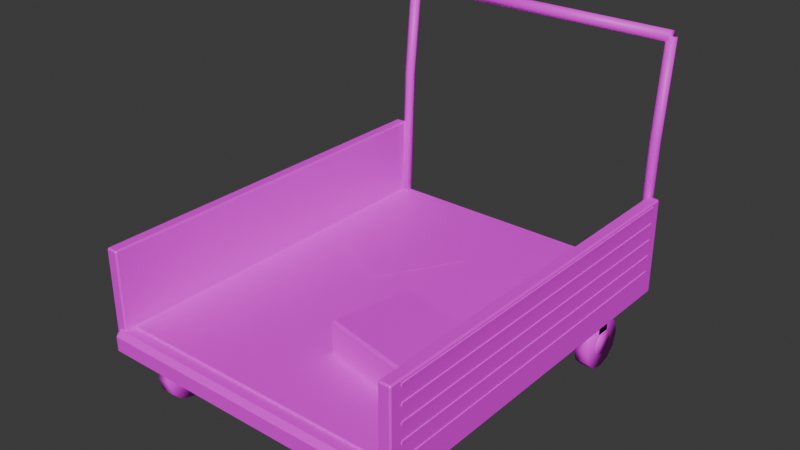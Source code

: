 # Source: Cart.blend  (saved by Blender 5.2.45; exported with 4.5.12 LTS)
import bpy
from mathutils import Matrix  # noqa: F401  (used for matrix-valued properties, if any)

bpy.ops.wm.read_factory_settings(use_empty=True)
scene = bpy.context.scene
scene.name = 'Scene'

# ---- collections
col_collection = bpy.data.collections.new('Collection'); scene.collection.children.link(col_collection)

# ---- images (referenced by path relative to the original .blend; pixels are not part of the script)
import os
ASSET_DIR = os.environ.get("B2B_ASSET_DIR", "")  # directory of the original .blend (textures are referenced by path, not embedded)
HERE = os.path.dirname(os.path.abspath(__file__))  # packed textures are extracted next to this script under _unpacked/

def load_image(name, relpath, width, height, colorspace="sRGB"):
    """Load a texture the original file referenced (path relative to the .blend, or extracted next to this script)."""
    p = next((c for c in (os.path.join(HERE, relpath), os.path.join(ASSET_DIR, relpath)) if relpath and os.path.exists(c)), "")
    if p:
        img = bpy.data.images.load(p, check_existing=True)
        img.name = name
    else:  # same state as the original file: an image datablock whose file is absent (Cycles renders it pink)
        img = bpy.data.images.new(name, width, height)
        img.source = "FILE"
        img.filepath = "//" + (relpath or name)
    img.colorspace_settings.name = colorspace
    return img
img_plastic_red_png = load_image('Plastic_Red.png', 'Plastic_Red.png', 1024, 1024, 'sRGB')
img_rubber_black_png = load_image('Rubber_Black.png', 'Rubber_Black.png', 1024, 1024, 'sRGB')
img_metal_painted_png = load_image('Metal_Painted.png', 'Metal_Painted.png', 1024, 1024, 'sRGB')
img_rust_png = load_image('Rust.png', 'Rust.png', 1024, 1024, 'sRGB')
img_metal_brushed_png = load_image('Metal_Brushed.png', 'Metal_Brushed.png', 1024, 1024, 'sRGB')
img_cardboard_png = load_image('Cardboard.png', 'Cardboard.png', 1024, 1024, 'sRGB')
img_paper_png = load_image('Paper.png', 'Paper.png', 1024, 1024, 'sRGB')

# ---- materials (node trees are filled in below, after node groups)
mat_plastic_red = bpy.data.materials.new('Plastic_Red')
mat_rubber_black = bpy.data.materials.new('Rubber_Black')
mat_metal_painted = bpy.data.materials.new('Metal_Painted')
mat_rust = bpy.data.materials.new('Rust')
mat_metal_brushed = bpy.data.materials.new('Metal_Brushed')
mat_cardboard = bpy.data.materials.new('Cardboard')
mat_paper = bpy.data.materials.new('Paper')

# ---- material node trees
mat_plastic_red.use_nodes = True; mat_plastic_red.node_tree.nodes.clear()
_N = mat_plastic_red.node_tree.nodes; _L = mat_plastic_red.node_tree.links
n0 = _N.new('ShaderNodeBsdfPrincipled'); n0.name = 'Principled BSDF'; n0.location = (-200, 100)
n0.inputs[10].default_value = 0.005
n1 = _N.new('ShaderNodeOutputMaterial'); n1.name = 'Material Output'; n1.location = (200, 100)
n2 = _N.new('ShaderNodeTexImage'); n2.name = 'Image Texture'; n2.location = (0, 0)
n2.image = img_plastic_red_png
n2.interpolation = 'Closest'
_L.new(n0.outputs[0], n1.inputs[0])
_L.new(n2.outputs[0], n0.inputs[0])
n1.is_active_output = True
mat_rubber_black.use_nodes = True; mat_rubber_black.node_tree.nodes.clear()
_N = mat_rubber_black.node_tree.nodes; _L = mat_rubber_black.node_tree.links
n0 = _N.new('ShaderNodeBsdfPrincipled'); n0.name = 'Principled BSDF'; n0.location = (-200, 100)
n0.inputs[10].default_value = 0.005
n1 = _N.new('ShaderNodeOutputMaterial'); n1.name = 'Material Output'; n1.location = (200, 100)
n2 = _N.new('ShaderNodeTexImage'); n2.name = 'Image Texture'; n2.location = (0, 0)
n2.image = img_rubber_black_png
n2.interpolation = 'Closest'
_L.new(n0.outputs[0], n1.inputs[0])
_L.new(n2.outputs[0], n0.inputs[0])
n1.is_active_output = True
mat_metal_painted.use_nodes = True; mat_metal_painted.node_tree.nodes.clear()
_N = mat_metal_painted.node_tree.nodes; _L = mat_metal_painted.node_tree.links
n0 = _N.new('ShaderNodeBsdfPrincipled'); n0.name = 'Principled BSDF'; n0.location = (-200, 100)
n0.inputs[10].default_value = 0.005
n1 = _N.new('ShaderNodeOutputMaterial'); n1.name = 'Material Output'; n1.location = (200, 100)
n2 = _N.new('ShaderNodeTexImage'); n2.name = 'Image Texture'; n2.location = (0, 0)
n2.image = img_metal_painted_png
n2.interpolation = 'Closest'
_L.new(n0.outputs[0], n1.inputs[0])
_L.new(n2.outputs[0], n0.inputs[0])
n1.is_active_output = True
mat_rust.use_nodes = True; mat_rust.node_tree.nodes.clear()
_N = mat_rust.node_tree.nodes; _L = mat_rust.node_tree.links
n0 = _N.new('ShaderNodeBsdfPrincipled'); n0.name = 'Principled BSDF'; n0.location = (-200, 100)
n0.inputs[10].default_value = 0.005
n1 = _N.new('ShaderNodeOutputMaterial'); n1.name = 'Material Output'; n1.location = (200, 100)
n2 = _N.new('ShaderNodeTexImage'); n2.name = 'Image Texture'; n2.location = (0, 0)
n2.image = img_rust_png
n2.interpolation = 'Closest'
_L.new(n0.outputs[0], n1.inputs[0])
_L.new(n2.outputs[0], n0.inputs[0])
n1.is_active_output = True
mat_metal_brushed.use_nodes = True; mat_metal_brushed.node_tree.nodes.clear()
_N = mat_metal_brushed.node_tree.nodes; _L = mat_metal_brushed.node_tree.links
n0 = _N.new('ShaderNodeBsdfPrincipled'); n0.name = 'Principled BSDF'; n0.location = (-200, 100)
n0.inputs[10].default_value = 0.005
n1 = _N.new('ShaderNodeOutputMaterial'); n1.name = 'Material Output'; n1.location = (200, 100)
n2 = _N.new('ShaderNodeTexImage'); n2.name = 'Image Texture'; n2.location = (0, 0)
n2.image = img_metal_brushed_png
n2.interpolation = 'Closest'
_L.new(n0.outputs[0], n1.inputs[0])
_L.new(n2.outputs[0], n0.inputs[0])
n1.is_active_output = True
mat_cardboard.use_nodes = True; mat_cardboard.node_tree.nodes.clear()
_N = mat_cardboard.node_tree.nodes; _L = mat_cardboard.node_tree.links
n0 = _N.new('ShaderNodeBsdfPrincipled'); n0.name = 'Principled BSDF'; n0.location = (-200, 100)
n0.inputs[10].default_value = 0.005
n1 = _N.new('ShaderNodeOutputMaterial'); n1.name = 'Material Output'; n1.location = (200, 100)
n2 = _N.new('ShaderNodeTexImage'); n2.name = 'Image Texture'; n2.location = (0, 0)
n2.image = img_cardboard_png
n2.interpolation = 'Closest'
_L.new(n0.outputs[0], n1.inputs[0])
_L.new(n2.outputs[0], n0.inputs[0])
n1.is_active_output = True
mat_paper.use_nodes = True; mat_paper.node_tree.nodes.clear()
_N = mat_paper.node_tree.nodes; _L = mat_paper.node_tree.links
n0 = _N.new('ShaderNodeBsdfPrincipled'); n0.name = 'Principled BSDF'; n0.location = (-200, 100)
n0.inputs[10].default_value = 0.005
n1 = _N.new('ShaderNodeOutputMaterial'); n1.name = 'Material Output'; n1.location = (200, 100)
n2 = _N.new('ShaderNodeTexImage'); n2.name = 'Image Texture'; n2.location = (0, 0)
n2.image = img_paper_png
n2.interpolation = 'Closest'
_L.new(n0.outputs[0], n1.inputs[0])
_L.new(n2.outputs[0], n0.inputs[0])
n1.is_active_output = True

# ---- world
world_world = bpy.data.worlds.new('World'); scene.world = world_world
world_world.use_nodes = True; world_world.node_tree.nodes.clear()
_N = world_world.node_tree.nodes; _L = world_world.node_tree.links
n0 = _N.new('ShaderNodeOutputWorld'); n0.name = 'World Output'; n0.location = (200, 100)
n1 = _N.new('ShaderNodeBackground'); n1.name = 'Background'; n1.location = (-200, 100)
n1.inputs[0].default_value = (0.05088, 0.05088, 0.05088, 1.0)
_L.new(n1.outputs[0], n0.inputs[0])
n0.is_active_output = True
world_world.color = (0.05088, 0.05088, 0.05088)
world_world.sun_shadow_jitter_overblur = 0.0

# ---- meshes
me_cart = bpy.data.meshes.new('Cart')
me_cart.from_pydata([(-0.59, 0.76, 0.06), (0.59, 0.76, 0.06), (0.59, -0.76, 0.06), (-0.59, -0.76, 0.06), (-0.59, 0.76, 0.05), (0.59, 0.76, 0.05), (0.59, -0.76, 0.05), (-0.59, -0.76, 0.05), (-0.65, -0.805, -0.03), (-0.63, -0.805, -0.05), (-0.63, -0.825, -0.03), (0.65, -0.805, -0.03), (0.63, -0.825, -0.03), (0.63, -0.805, -0.05), (0.63, 0.825, -0.03), (0.65, 0.805, -0.03), (0.63, 0.805, -0.05), (-0.65, 0.805, -0.03), (-0.63, 0.825, -0.03), (-0.63, 0.805, -0.05), (-0.65, -0.805, 0.03), (-0.63, -0.825, 0.03), (-0.63, -0.805, 0.05), (0.63, -0.825, 0.03), (0.65, -0.805, 0.03), (0.63, -0.805, 0.05), (0.65, 0.805, 0.03), (0.63, 0.825, 0.03), (0.63, 0.805, 0.05), (-0.65, 0.805, 0.03), (-0.63, 0.805, 0.05), (-0.63, 0.825, 0.03), (-0.658, 0.75, 0.086), (-0.606, 0.75, 0.086), (-0.606, -0.75, 0.086), (-0.658, -0.75, 0.086), (-0.658, 0.75, 0.074), (-0.606, 0.75, 0.074), (-0.606, -0.75, 0.074), (-0.658, -0.75, 0.074), (-0.655, -0.794, 0.026), (-0.649, -0.794, 0.02), (-0.649, -0.8, 0.026), (-0.605, -0.794, 0.026), (-0.611, -0.8, 0.026), (-0.611, -0.794, 0.02), (-0.611, 0.8, 0.026), (-0.605, 0.794, 0.026), (-0.611, 0.794, 0.02), (-0.655, 0.794, 0.026), (-0.649, 0.8, 0.026), (-0.649, 0.794, 0.02), (-0.655, -0.794, 0.374), (-0.649, -0.8, 0.374), (-0.649, -0.794, 0.38), (-0.611, -0.8, 0.374), (-0.605, -0.794, 0.374), (-0.611, -0.794, 0.38), (-0.605, 0.794, 0.374), (-0.611, 0.8, 0.374), (-0.611, 0.794, 0.38), (-0.655, 0.794, 0.374), (-0.649, 0.794, 0.38), (-0.649, 0.8, 0.374), (-0.658, -0.75, 0.144), (-0.606, -0.75, 0.144), (-0.606, 0.75, 0.144), (-0.658, 0.75, 0.144), (-0.658, -0.75, 0.156), (-0.606, -0.75, 0.156), (-0.606, 0.75, 0.156), (-0.658, 0.75, 0.156), (-0.658, -0.75, 0.214), (-0.606, -0.75, 0.214), (-0.606, 0.75, 0.214), (-0.658, 0.75, 0.214), (-0.658, -0.75, 0.226), (-0.606, -0.75, 0.226), (-0.606, 0.75, 0.226), (-0.658, 0.75, 0.226), (-0.658, -0.75, 0.284), (-0.606, -0.75, 0.284), (-0.606, 0.75, 0.284), (-0.658, 0.75, 0.284), (-0.658, -0.75, 0.296), (-0.606, -0.75, 0.296), (-0.606, 0.75, 0.296), (-0.658, 0.75, 0.296), (-0.658, -0.75, 0.354), (-0.606, -0.75, 0.354), (-0.606, 0.75, 0.354), (-0.658, 0.75, 0.354), (-0.658, -0.75, 0.366), (-0.606, -0.75, 0.366), (-0.606, 0.75, 0.366), (-0.658, 0.75, 0.366), (-0.58, -0.62, -0.15), (-0.52, -0.62, -0.15), (-0.52, -0.56, -0.15), (-0.58, -0.56, -0.15), (-0.58, -0.62, -0.05), (-0.52, -0.62, -0.05), (-0.52, -0.56, -0.05), (-0.58, -0.56, -0.05), (-0.52, -0.59, -0.09), (-0.52, -0.535, -0.1047), (-0.52, -0.4947, -0.145), (-0.52, -0.48, -0.2), (-0.52, -0.4947, -0.255), (-0.52, -0.535, -0.2953), (-0.52, -0.59, -0.31), (-0.52, -0.645, -0.2953), (-0.52, -0.6853, -0.255), (-0.52, -0.7, -0.2), (-0.52, -0.6853, -0.145), (-0.52, -0.645, -0.1047), (-0.58, -0.59, -0.09), (-0.58, -0.535, -0.1047), (-0.58, -0.4947, -0.145), (-0.58, -0.48, -0.2), (-0.58, -0.4947, -0.255), (-0.58, -0.535, -0.2953), (-0.58, -0.59, -0.31), (-0.58, -0.645, -0.2953), (-0.58, -0.6853, -0.255), (-0.58, -0.7, -0.2), (-0.58, -0.6853, -0.145), (-0.58, -0.645, -0.1047), (-0.515, -0.59, -0.15), (-0.515, -0.5546, -0.1646), (-0.515, -0.54, -0.2), (-0.515, -0.5546, -0.2354), (-0.515, -0.59, -0.25), (-0.515, -0.6254, -0.2354), (-0.515, -0.64, -0.2), (-0.515, -0.6254, -0.1646), (-0.585, -0.59, -0.15), (-0.585, -0.5546, -0.1646), (-0.585, -0.54, -0.2), (-0.585, -0.5546, -0.2354), (-0.585, -0.59, -0.25), (-0.585, -0.6254, -0.2354), (-0.585, -0.64, -0.2), (-0.585, -0.6254, -0.1646), (-0.58, 0.56, -0.15), (-0.52, 0.56, -0.15), (-0.52, 0.62, -0.15), (-0.58, 0.62, -0.15), (-0.58, 0.56, -0.05), (-0.52, 0.56, -0.05), (-0.52, 0.62, -0.05), (-0.58, 0.62, -0.05), (-0.52, 0.59, -0.09), (-0.52, 0.645, -0.1047), (-0.52, 0.6853, -0.145), (-0.52, 0.7, -0.2), (-0.52, 0.6853, -0.255), (-0.52, 0.645, -0.2953), (-0.52, 0.59, -0.31), (-0.52, 0.535, -0.2953), (-0.52, 0.4947, -0.255), (-0.52, 0.48, -0.2), (-0.52, 0.4947, -0.145), (-0.52, 0.535, -0.1047), (-0.58, 0.59, -0.09), (-0.58, 0.645, -0.1047), (-0.58, 0.6853, -0.145), (-0.58, 0.7, -0.2), (-0.58, 0.6853, -0.255), (-0.58, 0.645, -0.2953), (-0.58, 0.59, -0.31), (-0.58, 0.535, -0.2953), (-0.58, 0.4947, -0.255), (-0.58, 0.48, -0.2), (-0.58, 0.4947, -0.145), (-0.58, 0.535, -0.1047), (-0.515, 0.59, -0.15), (-0.515, 0.6254, -0.1646), (-0.515, 0.64, -0.2), (-0.515, 0.6254, -0.2354), (-0.515, 0.59, -0.25), (-0.515, 0.5546, -0.2354), (-0.515, 0.54, -0.2), (-0.515, 0.5546, -0.1646), (-0.585, 0.59, -0.15), (-0.585, 0.6254, -0.1646), (-0.585, 0.64, -0.2), (-0.585, 0.6254, -0.2354), (-0.585, 0.59, -0.25), (-0.585, 0.5546, -0.2354), (-0.585, 0.54, -0.2), (-0.585, 0.5546, -0.1646), (-0.6, 0.778, 0.0007329), (-0.6156, 0.7845, 0.0005183), (-0.622, 0.8, 4.488e-20), (-0.6156, 0.8155, -0.0005183), (-0.6, 0.822, -0.0007329), (-0.5844, 0.8155, -0.0005183), (-0.578, 0.8, -1.346e-19), (-0.5844, 0.7845, 0.0005183), (-0.6, 0.798, 0.6013), (-0.6156, 0.8045, 0.6009), (-0.622, 0.82, 0.6), (-0.6156, 0.8355, 0.5991), (-0.6, 0.842, 0.5987), (-0.5844, 0.8355, 0.5991), (-0.578, 0.82, 0.6), (-0.5844, 0.8045, 0.6009), (-0.6, 0.8381, 1.002), (-0.6156, 0.8445, 1.002), (-0.622, 0.86, 1.0), (-0.6156, 0.8755, 0.9985), (-0.6, 0.8819, 0.9978), (-0.5844, 0.8755, 0.9985), (-0.578, 0.86, 1.0), (-0.5844, 0.8445, 1.002), (0.606, 0.75, 0.086), (0.658, 0.75, 0.086), (0.658, -0.75, 0.086), (0.606, -0.75, 0.086), (0.606, 0.75, 0.074), (0.658, 0.75, 0.074), (0.658, -0.75, 0.074), (0.606, -0.75, 0.074), (0.605, -0.794, 0.026), (0.611, -0.794, 0.02), (0.611, -0.8, 0.026), (0.655, -0.794, 0.026), (0.649, -0.8, 0.026), (0.649, -0.794, 0.02), (0.649, 0.8, 0.026), (0.655, 0.794, 0.026), (0.649, 0.794, 0.02), (0.605, 0.794, 0.026), (0.611, 0.8, 0.026), (0.611, 0.794, 0.02), (0.605, -0.794, 0.374), (0.611, -0.8, 0.374), (0.611, -0.794, 0.38), (0.649, -0.8, 0.374), (0.655, -0.794, 0.374), (0.649, -0.794, 0.38), (0.655, 0.794, 0.374), (0.649, 0.8, 0.374), (0.649, 0.794, 0.38), (0.605, 0.794, 0.374), (0.611, 0.794, 0.38), (0.611, 0.8, 0.374), (0.606, -0.75, 0.144), (0.658, -0.75, 0.144), (0.658, 0.75, 0.144), (0.606, 0.75, 0.144), (0.606, -0.75, 0.156), (0.658, -0.75, 0.156), (0.658, 0.75, 0.156), (0.606, 0.75, 0.156), (0.606, -0.75, 0.214), (0.658, -0.75, 0.214), (0.658, 0.75, 0.214), (0.606, 0.75, 0.214), (0.606, -0.75, 0.226), (0.658, -0.75, 0.226), (0.658, 0.75, 0.226), (0.606, 0.75, 0.226), (0.606, -0.75, 0.284), (0.658, -0.75, 0.284), (0.658, 0.75, 0.284), (0.606, 0.75, 0.284), (0.606, -0.75, 0.296), (0.658, -0.75, 0.296), (0.658, 0.75, 0.296), (0.606, 0.75, 0.296), (0.606, -0.75, 0.354), (0.658, -0.75, 0.354), (0.658, 0.75, 0.354), (0.606, 0.75, 0.354), (0.606, -0.75, 0.366), (0.658, -0.75, 0.366), (0.658, 0.75, 0.366), (0.606, 0.75, 0.366), (0.52, -0.62, -0.15), (0.58, -0.62, -0.15), (0.58, -0.56, -0.15), (0.52, -0.56, -0.15), (0.52, -0.62, -0.05), (0.58, -0.62, -0.05), (0.58, -0.56, -0.05), (0.52, -0.56, -0.05), (0.58, -0.59, -0.09), (0.58, -0.535, -0.1047), (0.58, -0.4947, -0.145), (0.58, -0.48, -0.2), (0.58, -0.4947, -0.255), (0.58, -0.535, -0.2953), (0.58, -0.59, -0.31), (0.58, -0.645, -0.2953), (0.58, -0.6853, -0.255), (0.58, -0.7, -0.2), (0.58, -0.6853, -0.145), (0.58, -0.645, -0.1047), (0.52, -0.59, -0.09), (0.52, -0.535, -0.1047), (0.52, -0.4947, -0.145), (0.52, -0.48, -0.2), (0.52, -0.4947, -0.255), (0.52, -0.535, -0.2953), (0.52, -0.59, -0.31), (0.52, -0.645, -0.2953), (0.52, -0.6853, -0.255), (0.52, -0.7, -0.2), (0.52, -0.6853, -0.145), (0.52, -0.645, -0.1047), (0.585, -0.59, -0.15), (0.585, -0.5546, -0.1646), (0.585, -0.54, -0.2), (0.585, -0.5546, -0.2354), (0.585, -0.59, -0.25), (0.585, -0.6254, -0.2354), (0.585, -0.64, -0.2), (0.585, -0.6254, -0.1646), (0.515, -0.59, -0.15), (0.515, -0.5546, -0.1646), (0.515, -0.54, -0.2), (0.515, -0.5546, -0.2354), (0.515, -0.59, -0.25), (0.515, -0.6254, -0.2354), (0.515, -0.64, -0.2), (0.515, -0.6254, -0.1646), (0.52, 0.56, -0.15), (0.58, 0.56, -0.15), (0.58, 0.62, -0.15), (0.52, 0.62, -0.15), (0.52, 0.56, -0.05), (0.58, 0.56, -0.05), (0.58, 0.62, -0.05), (0.52, 0.62, -0.05), (0.58, 0.59, -0.09), (0.58, 0.645, -0.1047), (0.58, 0.6853, -0.145), (0.58, 0.7, -0.2), (0.58, 0.6853, -0.255), (0.58, 0.645, -0.2953), (0.58, 0.59, -0.31), (0.58, 0.535, -0.2953), (0.58, 0.4947, -0.255), (0.58, 0.48, -0.2), (0.58, 0.4947, -0.145), (0.58, 0.535, -0.1047), (0.52, 0.59, -0.09), (0.52, 0.645, -0.1047), (0.52, 0.6853, -0.145), (0.52, 0.7, -0.2), (0.52, 0.6853, -0.255), (0.52, 0.645, -0.2953), (0.52, 0.59, -0.31), (0.52, 0.535, -0.2953), (0.52, 0.4947, -0.255), (0.52, 0.48, -0.2), (0.52, 0.4947, -0.145), (0.52, 0.535, -0.1047), (0.585, 0.59, -0.15), (0.585, 0.6254, -0.1646), (0.585, 0.64, -0.2), (0.585, 0.6254, -0.2354), (0.585, 0.59, -0.25), (0.585, 0.5546, -0.2354), (0.585, 0.54, -0.2), (0.585, 0.5546, -0.1646), (0.515, 0.59, -0.15), (0.515, 0.6254, -0.1646), (0.515, 0.64, -0.2), (0.515, 0.6254, -0.2354), (0.515, 0.59, -0.25), (0.515, 0.5546, -0.2354), (0.515, 0.54, -0.2), (0.515, 0.5546, -0.1646), (0.6, 0.778, 0.0007329), (0.5844, 0.7845, 0.0005183), (0.578, 0.8, 4.488e-20), (0.5844, 0.8155, -0.0005183), (0.6, 0.822, -0.0007329), (0.6156, 0.8155, -0.0005183), (0.622, 0.8, -1.346e-19), (0.6156, 0.7845, 0.0005183), (0.6, 0.798, 0.6013), (0.5844, 0.8045, 0.6009), (0.578, 0.82, 0.6), (0.5844, 0.8355, 0.5991), (0.6, 0.842, 0.5987), (0.6156, 0.8355, 0.5991), (0.622, 0.82, 0.6), (0.6156, 0.8045, 0.6009), (0.6, 0.8381, 1.002), (0.5844, 0.8445, 1.002), (0.578, 0.86, 1.0), (0.5844, 0.8755, 0.9985), (0.6, 0.8819, 0.9978), (0.6156, 0.8755, 0.9985), (0.622, 0.86, 1.0), (0.6156, 0.8445, 1.002), (-0.6, 0.885, 1.0), (-0.6, 0.8777, 0.9823), (-0.6, 0.86, 0.975), (-0.6, 0.8423, 0.9823), (-0.6, 0.835, 1.0), (-0.6, 0.8423, 1.018), (-0.6, 0.86, 1.025), (-0.6, 0.8777, 1.018), (0.6, 0.885, 1.0), (0.6, 0.8777, 0.9823), (0.6, 0.86, 0.975), (0.6, 0.8423, 0.9823), (0.6, 0.835, 1.0), (0.6, 0.8423, 1.018), (0.6, 0.86, 1.025), (0.6, 0.8777, 1.018), (-0.4299, 0.2018, 0.065), (-0.1701, 0.05179, 0.065), (0.0299, 0.3982, 0.065), (-0.2299, 0.5482, 0.065), (0.07007, -0.4198, 0.055), (0.07985, -0.4219, 0.045), (0.07777, -0.4317, 0.055), (0.4613, -0.503, 0.055), (0.4495, -0.5107, 0.055), (0.4515, -0.5009, 0.045), (0.5222, -0.1683, 0.055), (0.5299, -0.1802, 0.055), (0.5202, -0.1781, 0.045), (0.1387, -0.09702, 0.055), (0.1505, -0.08932, 0.055), (0.1485, -0.0991, 0.045), (0.07007, -0.4198, 0.185), (0.07777, -0.4317, 0.185), (0.07985, -0.4219, 0.195), (0.4495, -0.5107, 0.185), (0.4613, -0.503, 0.185), (0.4515, -0.5009, 0.195), (0.5299, -0.1802, 0.185), (0.5222, -0.1683, 0.185), (0.5202, -0.1781, 0.195), (0.1387, -0.09702, 0.185), (0.1485, -0.0991, 0.195), (0.1505, -0.08932, 0.185)], [], [(6, 2, 3, 7), (4, 5, 6, 7), (7, 3, 0, 4), (4, 0, 1, 5), (5, 1, 2, 6), (3, 2, 1, 0), (8, 9, 10), (11, 12, 13), (14, 15, 16), (17, 18, 19), (20, 21, 22), (23, 24, 25), (26, 27, 28), (29, 30, 31), (8, 17, 19, 9), (18, 14, 16, 19), (15, 11, 13, 16), (12, 10, 9, 13), (29, 20, 22, 30), (21, 23, 25, 22), (24, 26, 28, 25), (27, 31, 30, 28), (11, 24, 23, 12), (20, 8, 10, 21), (14, 27, 26, 15), (17, 29, 31, 18), (8, 20, 29, 17), (19, 16, 13, 9), (12, 23, 21, 10), (15, 26, 24, 11), (18, 31, 27, 14), (22, 25, 28, 30), (38, 34, 35, 39), (36, 37, 38, 39), (39, 35, 32, 36), (36, 32, 33, 37), (37, 33, 34, 38), (35, 34, 33, 32), (40, 41, 42), (43, 44, 45), (46, 47, 48), (49, 50, 51), (52, 53, 54), (55, 56, 57), (58, 59, 60), (61, 62, 63), (40, 49, 51, 41), (50, 46, 48, 51), (47, 43, 45, 48), (44, 42, 41, 45), (61, 52, 54, 62), (53, 55, 57, 54), (56, 58, 60, 57), (59, 63, 62, 60), (43, 56, 55, 44), (52, 40, 42, 53), (46, 59, 58, 47), (49, 61, 63, 50), (40, 52, 61, 49), (51, 48, 45, 41), (44, 55, 53, 42), (47, 58, 56, 43), (50, 63, 59, 46), (54, 57, 60, 62), (67, 66, 65, 64), (68, 69, 70, 71), (65, 69, 68, 64), (66, 70, 69, 65), (67, 71, 70, 66), (64, 68, 71, 67), (75, 74, 73, 72), (76, 77, 78, 79), (73, 77, 76, 72), (74, 78, 77, 73), (75, 79, 78, 74), (72, 76, 79, 75), (83, 82, 81, 80), (84, 85, 86, 87), (81, 85, 84, 80), (82, 86, 85, 81), (83, 87, 86, 82), (80, 84, 87, 83), (91, 90, 89, 88), (92, 93, 94, 95), (89, 93, 92, 88), (90, 94, 93, 89), (91, 95, 94, 90), (88, 92, 95, 91), (99, 98, 97, 96), (100, 101, 102, 103), (97, 101, 100, 96), (98, 102, 101, 97), (99, 103, 102, 98), (96, 100, 103, 99), (116, 104, 105, 117), (117, 105, 106, 118), (118, 106, 107, 119), (119, 107, 108, 120), (120, 108, 109, 121), (121, 109, 110, 122), (122, 110, 111, 123), (123, 111, 112, 124), (124, 112, 113, 125), (125, 113, 114, 126), (126, 114, 115, 127), (127, 115, 104, 116), (104, 115, 114, 113, 112, 111, 110, 109, 108, 107, 106, 105), (127, 116, 117, 118, 119, 120, 121, 122, 123, 124, 125, 126), (136, 128, 129, 137), (137, 129, 130, 138), (138, 130, 131, 139), (139, 131, 132, 140), (140, 132, 133, 141), (141, 133, 134, 142), (142, 134, 135, 143), (143, 135, 128, 136), (128, 135, 134, 133, 132, 131, 130, 129), (143, 136, 137, 138, 139, 140, 141, 142), (147, 146, 145, 144), (148, 149, 150, 151), (145, 149, 148, 144), (146, 150, 149, 145), (147, 151, 150, 146), (144, 148, 151, 147), (164, 152, 153, 165), (165, 153, 154, 166), (166, 154, 155, 167), (167, 155, 156, 168), (168, 156, 157, 169), (169, 157, 158, 170), (170, 158, 159, 171), (171, 159, 160, 172), (172, 160, 161, 173), (173, 161, 162, 174), (174, 162, 163, 175), (175, 163, 152, 164), (152, 163, 162, 161, 160, 159, 158, 157, 156, 155, 154, 153), (175, 164, 165, 166, 167, 168, 169, 170, 171, 172, 173, 174), (184, 176, 177, 185), (185, 177, 178, 186), (186, 178, 179, 187), (187, 179, 180, 188), (188, 180, 181, 189), (189, 181, 182, 190), (190, 182, 183, 191), (191, 183, 176, 184), (176, 183, 182, 181, 180, 179, 178, 177), (191, 184, 185, 186, 187, 188, 189, 190), (200, 201, 193, 192), (201, 202, 194, 193), (202, 203, 195, 194), (203, 204, 196, 195), (204, 205, 197, 196), (205, 206, 198, 197), (206, 207, 199, 198), (207, 200, 192, 199), (208, 209, 201, 200), (209, 210, 202, 201), (210, 211, 203, 202), (211, 212, 204, 203), (212, 213, 205, 204), (213, 214, 206, 205), (214, 215, 207, 206), (215, 208, 200, 207), (192, 193, 194, 195, 196, 197, 198, 199), (215, 214, 213, 212, 211, 210, 209, 208), (219, 218, 217, 216), (223, 219, 216, 220), (220, 216, 217, 221), (221, 217, 218, 222), (222, 218, 219, 223), (220, 221, 222, 223), (224, 225, 226), (227, 228, 229), (230, 231, 232), (233, 234, 235), (236, 237, 238), (239, 240, 241), (242, 243, 244), (245, 246, 247), (224, 233, 235, 225), (234, 230, 232, 235), (231, 227, 229, 232), (228, 226, 225, 229), (245, 236, 238, 246), (237, 239, 241, 238), (240, 242, 244, 241), (243, 247, 246, 244), (227, 240, 239, 228), (236, 224, 226, 237), (230, 243, 242, 231), (233, 245, 247, 234), (224, 236, 245, 233), (235, 232, 229, 225), (228, 239, 237, 226), (231, 242, 240, 227), (234, 247, 243, 230), (238, 241, 244, 246), (251, 250, 249, 248), (252, 253, 254, 255), (249, 253, 252, 248), (250, 254, 253, 249), (251, 255, 254, 250), (248, 252, 255, 251), (259, 258, 257, 256), (260, 261, 262, 263), (257, 261, 260, 256), (258, 262, 261, 257), (259, 263, 262, 258), (256, 260, 263, 259), (267, 266, 265, 264), (268, 269, 270, 271), (265, 269, 268, 264), (266, 270, 269, 265), (267, 271, 270, 266), (264, 268, 271, 267), (275, 274, 273, 272), (276, 277, 278, 279), (273, 277, 276, 272), (274, 278, 277, 273), (275, 279, 278, 274), (272, 276, 279, 275), (283, 282, 281, 280), (284, 285, 286, 287), (281, 285, 284, 280), (282, 286, 285, 281), (283, 287, 286, 282), (280, 284, 287, 283), (300, 288, 289, 301), (301, 289, 290, 302), (302, 290, 291, 303), (303, 291, 292, 304), (304, 292, 293, 305), (305, 293, 294, 306), (306, 294, 295, 307), (307, 295, 296, 308), (308, 296, 297, 309), (309, 297, 298, 310), (310, 298, 299, 311), (311, 299, 288, 300), (288, 299, 298, 297, 296, 295, 294, 293, 292, 291, 290, 289), (311, 300, 301, 302, 303, 304, 305, 306, 307, 308, 309, 310), (320, 312, 313, 321), (321, 313, 314, 322), (322, 314, 315, 323), (323, 315, 316, 324), (324, 316, 317, 325), (325, 317, 318, 326), (326, 318, 319, 327), (327, 319, 312, 320), (312, 319, 318, 317, 316, 315, 314, 313), (327, 320, 321, 322, 323, 324, 325, 326), (331, 330, 329, 328), (332, 333, 334, 335), (329, 333, 332, 328), (330, 334, 333, 329), (331, 335, 334, 330), (328, 332, 335, 331), (348, 336, 337, 349), (349, 337, 338, 350), (350, 338, 339, 351), (351, 339, 340, 352), (352, 340, 341, 353), (353, 341, 342, 354), (354, 342, 343, 355), (355, 343, 344, 356), (356, 344, 345, 357), (357, 345, 346, 358), (358, 346, 347, 359), (359, 347, 336, 348), (336, 347, 346, 345, 344, 343, 342, 341, 340, 339, 338, 337), (359, 348, 349, 350, 351, 352, 353, 354, 355, 356, 357, 358), (368, 360, 361, 369), (369, 361, 362, 370), (370, 362, 363, 371), (371, 363, 364, 372), (372, 364, 365, 373), (373, 365, 366, 374), (374, 366, 367, 375), (375, 367, 360, 368), (360, 367, 366, 365, 364, 363, 362, 361), (375, 368, 369, 370, 371, 372, 373, 374), (384, 385, 377, 376), (385, 386, 378, 377), (386, 387, 379, 378), (387, 388, 380, 379), (388, 389, 381, 380), (389, 390, 382, 381), (390, 391, 383, 382), (391, 384, 376, 383), (392, 393, 385, 384), (393, 394, 386, 385), (394, 395, 387, 386), (395, 396, 388, 387), (396, 397, 389, 388), (397, 398, 390, 389), (398, 399, 391, 390), (399, 392, 384, 391), (376, 377, 378, 379, 380, 381, 382, 383), (399, 398, 397, 396, 395, 394, 393, 392), (408, 409, 401, 400), (409, 410, 402, 401), (410, 411, 403, 402), (411, 412, 404, 403), (412, 413, 405, 404), (413, 414, 406, 405), (414, 415, 407, 406), (415, 408, 400, 407), (400, 401, 402, 403, 404, 405, 406, 407), (415, 414, 413, 412, 411, 410, 409, 408), (418, 417, 416, 419), (420, 421, 422), (423, 424, 425), (426, 427, 428), (429, 430, 431), (432, 433, 434), (435, 436, 437), (438, 439, 440), (441, 442, 443), (420, 429, 431, 421), (430, 426, 428, 431), (427, 423, 425, 428), (424, 422, 421, 425), (441, 432, 434, 442), (433, 435, 437, 434), (436, 438, 440, 437), (439, 443, 442, 440), (423, 436, 435, 424), (432, 420, 422, 433), (426, 439, 438, 427), (429, 441, 443, 430), (420, 432, 441, 429), (431, 428, 425, 421), (424, 435, 433, 422), (427, 438, 436, 423), (430, 443, 439, 426), (434, 437, 440, 442)])
me_cart.polygons.foreach_set('use_smooth', [0, 0, 0, 0, 0, 0, 0, 0, 0, 0, 0, 0, 0, 0, 0, 0, 0, 0, 0, 0, 0, 0, 0, 0, 0, 0, 0, 0, 0, 0, 0, 0, 0, 0, 0, 0, 0, 0, 0, 0, 0, 0, 0, 0, 0, 0, 0, 0, 0, 0, 0, 0, 0, 0, 0, 0, 0, 0, 0, 0, 0, 0, 0, 0, 0, 0, 0, 0, 0, 0, 0, 0, 0, 0, 0, 0, 0, 0, 0, 0, 0, 0, 0, 0, 0, 0, 0, 0, 0, 0, 0, 0, 0, 0, 1, 1, 1, 1, 1, 1, 1, 1, 1, 1, 1, 1, 1, 1, 1, 1, 1, 1, 1, 1, 1, 1, 1, 1, 0, 0, 0, 0, 0, 0, 1, 1, 1, 1, 1, 1, 1, 1, 1, 1, 1, 1, 1, 1, 1, 1, 1, 1, 1, 1, 1, 1, 1, 1, 1, 1, 1, 1, 1, 1, 1, 1, 1, 1, 1, 1, 1, 1, 1, 1, 1, 1, 0, 0, 0, 0, 0, 0, 0, 0, 0, 0, 0, 0, 0, 0, 0, 0, 0, 0, 0, 0, 0, 0, 0, 0, 0, 0, 0, 0, 0, 0, 0, 0, 0, 0, 0, 0, 0, 0, 0, 0, 0, 0, 0, 0, 0, 0, 0, 0, 0, 0, 0, 0, 0, 0, 0, 0, 0, 0, 0, 0, 0, 0, 1, 1, 1, 1, 1, 1, 1, 1, 1, 1, 1, 1, 1, 1, 1, 1, 1, 1, 1, 1, 1, 1, 1, 1, 0, 0, 0, 0, 0, 0, 1, 1, 1, 1, 1, 1, 1, 1, 1, 1, 1, 1, 1, 1, 1, 1, 1, 1, 1, 1, 1, 1, 1, 1, 1, 1, 1, 1, 1, 1, 1, 1, 1, 1, 1, 1, 1, 1, 1, 1, 1, 1, 1, 1, 1, 1, 1, 1, 1, 1, 1, 1, 0, 0, 0, 0, 0, 0, 0, 0, 0, 0, 0, 0, 0, 0, 0, 0, 0, 0, 0, 0, 0, 0, 0, 0, 0, 0, 0])
me_cart.polygons.foreach_set('material_index', [1, 1, 1, 1, 1, 1, 0, 0, 0, 0, 0, 0, 0, 0, 0, 0, 0, 0, 0, 0, 0, 0, 0, 0, 0, 0, 0, 0, 0, 0, 0, 0, 2, 2, 2, 2, 2, 2, 0, 0, 0, 0, 0, 0, 0, 0, 0, 0, 0, 0, 0, 0, 0, 0, 0, 0, 0, 0, 2, 2, 2, 2, 2, 2, 2, 2, 2, 2, 2, 2, 3, 3, 3, 3, 3, 3, 2, 2, 2, 2, 2, 2, 2, 2, 2, 2, 2, 2, 2, 2, 2, 2, 2, 2, 1, 1, 1, 1, 1, 1, 1, 1, 1, 1, 1, 1, 1, 1, 4, 4, 4, 4, 4, 4, 4, 4, 4, 4, 2, 2, 2, 2, 2, 2, 1, 1, 1, 1, 1, 1, 1, 1, 1, 1, 1, 1, 1, 1, 4, 4, 4, 4, 4, 4, 4, 4, 4, 4, 4, 4, 4, 4, 4, 4, 4, 4, 4, 4, 4, 4, 4, 4, 4, 4, 4, 4, 2, 2, 2, 2, 2, 2, 0, 0, 0, 0, 0, 0, 0, 0, 0, 0, 0, 0, 0, 0, 0, 0, 0, 0, 0, 0, 2, 2, 2, 2, 2, 2, 2, 2, 2, 2, 2, 2, 3, 3, 3, 3, 3, 3, 2, 2, 2, 2, 2, 2, 2, 2, 2, 2, 2, 2, 2, 2, 2, 2, 2, 2, 1, 1, 1, 1, 1, 1, 1, 1, 1, 1, 1, 1, 1, 1, 4, 4, 4, 4, 4, 4, 4, 4, 4, 4, 2, 2, 2, 2, 2, 2, 1, 1, 1, 1, 1, 1, 1, 1, 1, 1, 1, 1, 1, 1, 4, 4, 4, 4, 4, 4, 4, 4, 4, 4, 4, 4, 4, 4, 4, 4, 4, 4, 4, 4, 4, 4, 4, 4, 4, 4, 4, 4, 1, 1, 1, 1, 1, 1, 1, 1, 1, 1, 6, 0, 0, 0, 0, 0, 0, 0, 0, 0, 0, 0, 0, 0, 0, 0, 0, 0, 0, 0, 0, 5, 5, 5, 5, 5, 5])
_uv = me_cart.uv_layers.new(name='UVMap')
_uv.uv.foreach_set('vector', [1.967, 0.1667, 1.967, 0.2, -1.967, 0.2, -1.967, 0.1667, -1.967, 2.533, 1.967, 2.533, 1.967, -2.533, -1.967, -2.533, 2.533, 0.1667, 2.533, 0.2, -2.533, 0.2, -2.533, 0.1667, 1.967, 0.1667, 1.967, 0.2, -1.967, 0.2, -1.967, 0.1667, 2.533, 0.1667, 2.533, 0.2, -2.533, 0.2, -2.533, 0.1667, -1.967, -2.533, 1.967, -2.533, 1.967, 2.533, -1.967, 2.533, 0.805, -0.03, 0.805, -0.05, 0.825, -0.03, -0.805, -0.03, -0.825, -0.03, -0.805, -0.05, 0.825, -0.03, 0.805, -0.03, 0.805, -0.05, -0.805, -0.03, -0.825, -0.03, -0.805, -0.05, 0.805, 0.03, 0.825, 0.03, 0.805, 0.05, -0.825, 0.03, -0.805, 0.03, -0.805, 0.05, 0.805, 0.03, 0.825, 0.03, 0.805, 0.05, -0.805, 0.03, -0.805, 0.05, -0.825, 0.03, 0.805, -0.03, -0.805, -0.03, -0.805, -0.05, 0.805, -0.05, 0.63, -0.03, -0.63, -0.03, -0.63, -0.05, 0.63, -0.05, 0.805, -0.03, -0.805, -0.03, -0.805, -0.05, 0.805, -0.05, 0.63, -0.03, -0.63, -0.03, -0.63, -0.05, 0.63, -0.05, -0.805, 0.03, 0.805, 0.03, 0.805, 0.05, -0.805, 0.05, -0.63, 0.03, 0.63, 0.03, 0.63, 0.05, -0.63, 0.05, -0.805, 0.03, 0.805, 0.03, 0.805, 0.05, -0.805, 0.05, -0.63, 0.03, 0.63, 0.03, 0.63, 0.05, -0.63, 0.05, -0.805, -0.03, -0.805, 0.03, -0.825, 0.03, -0.825, -0.03, 0.805, 0.03, 0.805, -0.03, 0.825, -0.03, 0.825, 0.03, 0.825, -0.03, 0.825, 0.03, 0.805, 0.03, 0.805, -0.03, -0.805, -0.03, -0.805, 0.03, -0.825, 0.03, -0.825, -0.03, 0.805, -0.03, 0.805, 0.03, -0.805, 0.03, -0.805, -0.03, -0.63, 0.805, 0.63, 0.805, 0.63, -0.805, -0.63, -0.805, 0.63, -0.03, 0.63, 0.03, -0.63, 0.03, -0.63, -0.03, 0.805, -0.03, 0.805, 0.03, -0.805, 0.03, -0.805, -0.03, 0.63, -0.03, 0.63, 0.03, -0.63, 0.03, -0.63, -0.03, -0.63, -0.805, 0.63, -0.805, 0.63, 0.805, -0.63, 0.805, -1.01, 0.1233, -1.01, 0.1433, -1.097, 0.1433, -1.097, 0.1233, -1.097, 1.25, -1.01, 1.25, -1.01, -1.25, -1.097, -1.25, 1.25, 0.1233, 1.25, 0.1433, -1.25, 0.1433, -1.25, 0.1233, 1.097, 0.1233, 1.097, 0.1433, 1.01, 0.1433, 1.01, 0.1233, 1.25, 0.1233, 1.25, 0.1433, -1.25, 0.1433, -1.25, 0.1233, -1.097, -1.25, -1.01, -1.25, -1.01, 1.25, -1.097, 1.25, 0.794, 0.026, 0.794, 0.02, 0.8, 0.026, -0.794, 0.026, -0.8, 0.026, -0.794, 0.02, 0.8, 0.026, 0.794, 0.026, 0.794, 0.02, -0.794, 0.026, -0.8, 0.026, -0.794, 0.02, 0.794, 0.374, 0.8, 0.374, 0.794, 0.38, -0.8, 0.374, -0.794, 0.374, -0.794, 0.38, 0.794, 0.374, 0.8, 0.374, 0.794, 0.38, -0.794, 0.374, -0.794, 0.38, -0.8, 0.374, 0.794, 0.026, -0.794, 0.026, -0.794, 0.02, 0.794, 0.02, 0.649, 0.026, 0.611, 0.026, 0.611, 0.02, 0.649, 0.02, 0.794, 0.026, -0.794, 0.026, -0.794, 0.02, 0.794, 0.02, -0.611, 0.026, -0.649, 0.026, -0.649, 0.02, -0.611, 0.02, -0.794, 0.374, 0.794, 0.374, 0.794, 0.38, -0.794, 0.38, -0.649, 0.374, -0.611, 0.374, -0.611, 0.38, -0.649, 0.38, -0.794, 0.374, 0.794, 0.374, 0.794, 0.38, -0.794, 0.38, 0.611, 0.374, 0.649, 0.374, 0.649, 0.38, 0.611, 0.38, -0.794, 0.026, -0.794, 0.374, -0.8, 0.374, -0.8, 0.026, 0.794, 0.374, 0.794, 0.026, 0.8, 0.026, 0.8, 0.374, 0.8, 0.026, 0.8, 0.374, 0.794, 0.374, 0.794, 0.026, -0.794, 0.026, -0.794, 0.374, -0.8, 0.374, -0.8, 0.026, 1.323, 0.04333, 1.323, 0.6233, -1.323, 0.6233, -1.323, 0.04333, -1.082, 1.323, -1.018, 1.323, -1.018, -1.323, -1.082, -1.323, -1.018, 0.04333, -1.018, 0.6233, -1.082, 0.6233, -1.082, 0.04333, 1.323, 0.04333, 1.323, 0.6233, -1.323, 0.6233, -1.323, 0.04333, 1.082, 0.04333, 1.082, 0.6233, 1.018, 0.6233, 1.018, 0.04333, -1.082, -1.323, -1.018, -1.323, -1.018, 1.323, -1.082, 1.323, -1.097, 1.25, -1.01, 1.25, -1.01, -1.25, -1.097, -1.25, -1.097, -1.25, -1.01, -1.25, -1.01, 1.25, -1.097, 1.25, -1.01, 0.24, -1.01, 0.26, -1.097, 0.26, -1.097, 0.24, 1.25, 0.24, 1.25, 0.26, -1.25, 0.26, -1.25, 0.24, 1.097, 0.24, 1.097, 0.26, 1.01, 0.26, 1.01, 0.24, 1.25, 0.24, 1.25, 0.26, -1.25, 0.26, -1.25, 0.24, -0.8225, 0.9375, -0.7575, 0.9375, -0.7575, -0.9375, -0.8225, -0.9375, -0.8225, -0.9375, -0.7575, -0.9375, -0.7575, 0.9375, -0.8225, 0.9375, -0.7575, 0.2675, -0.7575, 0.2825, -0.8225, 0.2825, -0.8225, 0.2675, 0.9375, 0.2675, 0.9375, 0.2825, -0.9375, 0.2825, -0.9375, 0.2675, 0.8225, 0.2675, 0.8225, 0.2825, 0.7575, 0.2825, 0.7575, 0.2675, 0.9375, 0.2675, 0.9375, 0.2825, -0.9375, 0.2825, -0.9375, 0.2675, -1.097, 1.25, -1.01, 1.25, -1.01, -1.25, -1.097, -1.25, -1.097, -1.25, -1.01, -1.25, -1.01, 1.25, -1.097, 1.25, -1.01, 0.4733, -1.01, 0.4933, -1.097, 0.4933, -1.097, 0.4733, 1.25, 0.4733, 1.25, 0.4933, -1.25, 0.4933, -1.25, 0.4733, 1.097, 0.4733, 1.097, 0.4933, 1.01, 0.4933, 1.01, 0.4733, 1.25, 0.4733, 1.25, 0.4933, -1.25, 0.4933, -1.25, 0.4733, -1.097, 1.25, -1.01, 1.25, -1.01, -1.25, -1.097, -1.25, -1.097, -1.25, -1.01, -1.25, -1.01, 1.25, -1.097, 1.25, -1.01, 0.59, -1.01, 0.61, -1.097, 0.61, -1.097, 0.59, 1.25, 0.59, 1.25, 0.61, -1.25, 0.61, -1.25, 0.59, 1.097, 0.59, 1.097, 0.61, 1.01, 0.61, 1.01, 0.59, 1.25, 0.59, 1.25, 0.61, -1.25, 0.61, -1.25, 0.59, -0.9667, -0.9333, -0.8667, -0.9333, -0.8667, -1.033, -0.9667, -1.033, -0.9667, -1.033, -0.8667, -1.033, -0.8667, -0.9333, -0.9667, -0.9333, -0.8667, -0.25, -0.8667, -0.08333, -0.9667, -0.08333, -0.9667, -0.25, -0.9333, -0.25, -0.9333, -0.08333, -1.033, -0.08333, -1.033, -0.25, 0.9667, -0.25, 0.9667, -0.08333, 0.8667, -0.08333, 0.8667, -0.25, 1.033, -0.25, 1.033, -0.08333, 0.9333, -0.08333, 0.9333, -0.25, -1.933, -1.967, -1.733, -1.967, -1.733, -1.783, -1.933, -1.783, 1.933, -0.3491, 1.733, -0.3491, 1.733, -0.4833, 1.933, -0.4833, 1.933, -0.4833, 1.733, -0.4833, 1.733, -0.6667, 1.933, -0.6667, 1.933, -0.6667, 1.733, -0.6667, 1.733, -0.85, 1.933, -0.85, 1.933, -0.85, 1.733, -0.85, 1.733, -0.9842, 1.933, -0.9842, -1.933, -1.783, -1.733, -1.783, -1.733, -1.967, -1.933, -1.967, -1.933, -1.967, -1.733, -1.967, -1.733, -2.15, -1.933, -2.15, -1.933, -2.15, -1.733, -2.15, -1.733, -2.284, -1.933, -2.284, -1.933, -0.85, -1.733, -0.85, -1.733, -0.6667, -1.933, -0.6667, -1.933, -0.6667, -1.733, -0.6667, -1.733, -0.4833, -1.933, -0.4833, -1.933, -2.284, -1.733, -2.284, -1.733, -2.15, -1.933, -2.15, -1.933, -2.15, -1.733, -2.15, -1.733, -1.967, -1.933, -1.967, -1.967, -0.3, -2.15, -0.3491, -2.284, -0.4833, -2.333, -0.6667, -2.284, -0.85, -2.15, -0.9842, -1.967, -1.033, -1.783, -0.9842, -1.649, -0.85, -1.6, -0.6667, -1.649, -0.4833, -1.783, -0.3491, 2.15, -0.3491, 1.967, -0.3, 1.783, -0.3491, 1.649, -0.4833, 1.6, -0.6667, 1.649, -0.85, 1.783, -0.9842, 1.967, -1.033, 2.15, -0.9842, 2.284, -0.85, 2.333, -0.6667, 2.284, -0.4833, -1.17, -1.18, -1.03, -1.18, -1.03, -1.109, -1.17, -1.109, 1.17, -0.3293, 1.03, -0.3293, 1.03, -0.4, 1.17, -0.4, 1.17, -0.4, 1.03, -0.4, 1.03, -0.4707, 1.17, -0.4707, -1.17, -1.109, -1.03, -1.109, -1.03, -1.18, -1.17, -1.18, -1.17, -1.18, -1.03, -1.18, -1.03, -1.251, -1.17, -1.251, -1.17, -0.4707, -1.03, -0.4707, -1.03, -0.4, -1.17, -0.4, -1.17, -0.4, -1.03, -0.4, -1.03, -0.3293, -1.17, -0.3293, -1.17, -1.251, -1.03, -1.251, -1.03, -1.18, -1.17, -1.18, -1.18, -0.3, -1.251, -0.3293, -1.28, -0.4, -1.251, -0.4707, -1.18, -0.5, -1.109, -0.4707, -1.08, -0.4, -1.109, -0.3293, 1.251, -0.3293, 1.18, -0.3, 1.109, -0.3293, 1.08, -0.4, 1.109, -0.4707, 1.18, -0.5, 1.251, -0.4707, 1.28, -0.4, -0.9667, 1.033, -0.8667, 1.033, -0.8667, 0.9333, -0.9667, 0.9333, -0.9667, 0.9333, -0.8667, 0.9333, -0.8667, 1.033, -0.9667, 1.033, -0.8667, -0.25, -0.8667, -0.08333, -0.9667, -0.08333, -0.9667, -0.25, 1.033, -0.25, 1.033, -0.08333, 0.9333, -0.08333, 0.9333, -0.25, 0.9667, -0.25, 0.9667, -0.08333, 0.8667, -0.08333, 0.8667, -0.25, -0.9333, -0.25, -0.9333, -0.08333, -1.033, -0.08333, -1.033, -0.25, -1.933, 1.967, -1.733, 1.967, -1.733, 2.15, -1.933, 2.15, -1.933, 2.15, -1.733, 2.15, -1.733, 2.284, -1.933, 2.284, 1.933, -0.4833, 1.733, -0.4833, 1.733, -0.6667, 1.933, -0.6667, 1.933, -0.6667, 1.733, -0.6667, 1.733, -0.85, 1.933, -0.85, -1.933, 2.284, -1.733, 2.284, -1.733, 2.15, -1.933, 2.15, -1.933, 2.15, -1.733, 2.15, -1.733, 1.967, -1.933, 1.967, -1.933, 1.967, -1.733, 1.967, -1.733, 1.783, -1.933, 1.783, -1.933, -0.9842, -1.733, -0.9842, -1.733, -0.85, -1.933, -0.85, -1.933, -0.85, -1.733, -0.85, -1.733, -0.6667, -1.933, -0.6667, -1.933, -0.6667, -1.733, -0.6667, -1.733, -0.4833, -1.933, -0.4833, -1.933, -0.4833, -1.733, -0.4833, -1.733, -0.3491, -1.933, -0.3491, -1.933, 1.783, -1.733, 1.783, -1.733, 1.967, -1.933, 1.967, 1.967, -0.3, 1.783, -0.3491, 1.649, -0.4833, 1.6, -0.6667, 1.649, -0.85, 1.783, -0.9842, 1.967, -1.033, 2.15, -0.9842, 2.284, -0.85, 2.333, -0.6667, 2.284, -0.4833, 2.15, -0.3491, -1.783, -0.3491, -1.967, -0.3, -2.15, -0.3491, -2.284, -0.4833, -2.333, -0.6667, -2.284, -0.85, -2.15, -0.9842, -1.967, -1.033, -1.783, -0.9842, -1.649, -0.85, -1.6, -0.6667, -1.649, -0.4833, -1.17, 1.18, -1.03, 1.18, -1.03, 1.251, -1.17, 1.251, 1.17, -0.3293, 1.03, -0.3293, 1.03, -0.4, 1.17, -0.4, 1.17, -0.4, 1.03, -0.4, 1.03, -0.4707, 1.17, -0.4707, -1.17, 1.251, -1.03, 1.251, -1.03, 1.18, -1.17, 1.18, -1.17, 1.18, -1.03, 1.18, -1.03, 1.109, -1.17, 1.109, -1.17, -0.4707, -1.03, -0.4707, -1.03, -0.4, -1.17, -0.4, -1.17, -0.4, -1.03, -0.4, -1.03, -0.3293, -1.17, -0.3293, -1.17, 1.109, -1.03, 1.109, -1.03, 1.18, -1.17, 1.18, 1.18, -0.3, 1.109, -0.3293, 1.08, -0.4, 1.109, -0.4707, 1.18, -0.5, 1.251, -0.4707, 1.28, -0.4, 1.251, -0.3293, -1.109, -0.3293, -1.18, -0.3, -1.251, -0.3293, -1.28, -0.4, -1.251, -0.4707, -1.18, -0.5, -1.109, -0.4707, -1.08, -0.4, -1.2, 1.203, -1.231, 1.202, -1.231, 0.001037, -1.2, 0.001466, -1.609, 1.202, -1.64, 1.2, -1.6, 8.976e-20, -1.569, 0.001037, -1.64, 1.2, -1.671, 1.198, -1.631, -0.001037, -1.6, 8.976e-20, 1.231, 1.198, 1.2, 1.197, 1.2, -0.001466, 1.231, -0.001037, 1.2, 1.197, 1.169, 1.198, 1.169, -0.001037, 1.2, -0.001466, 1.671, 1.198, 1.64, 1.2, 1.6, -2.693e-19, 1.631, -0.001037, 1.64, 1.2, 1.609, 1.202, 1.569, 0.001037, 1.6, -2.693e-19, -1.169, 1.202, -1.2, 1.203, -1.2, 0.001466, -1.169, 0.001037, -1.2, 2.004, -1.231, 2.003, -1.231, 1.202, -1.2, 1.203, -1.689, 2.003, -1.72, 2.0, -1.64, 1.2, -1.609, 1.202, -1.72, 2.0, -1.751, 1.997, -1.671, 1.198, -1.64, 1.2, 1.231, 1.997, 1.2, 1.996, 1.2, 1.197, 1.231, 1.198, 1.2, 1.996, 1.169, 1.997, 1.169, 1.198, 1.2, 1.197, 1.751, 1.997, 1.72, 2.0, 1.64, 1.2, 1.671, 1.198, 1.72, 2.0, 1.689, 2.003, 1.609, 1.202, 1.64, 1.2, -1.169, 2.003, -1.2, 2.004, -1.2, 1.203, -1.169, 1.202, -1.2, 1.556, -1.231, 1.569, -1.244, 1.6, -1.231, 1.631, -1.2, 1.644, -1.169, 1.631, -1.156, 1.6, -1.169, 1.569, -1.169, 1.689, -1.156, 1.72, -1.169, 1.751, -1.2, 1.764, -1.231, 1.751, -1.244, 1.72, -1.231, 1.689, -1.2, 1.676, 1.01, -1.25, 1.097, -1.25, 1.097, 1.25, 1.01, 1.25, 1.25, 0.1233, 1.25, 0.1433, -1.25, 0.1433, -1.25, 0.1233, -1.01, 0.1233, -1.01, 0.1433, -1.097, 0.1433, -1.097, 0.1233, 1.25, 0.1233, 1.25, 0.1433, -1.25, 0.1433, -1.25, 0.1233, 1.097, 0.1233, 1.097, 0.1433, 1.01, 0.1433, 1.01, 0.1233, 1.01, 1.25, 1.097, 1.25, 1.097, -1.25, 1.01, -1.25, 0.794, 0.026, 0.794, 0.02, 0.8, 0.026, -0.794, 0.026, -0.8, 0.026, -0.794, 0.02, 0.8, 0.026, 0.794, 0.026, 0.794, 0.02, -0.794, 0.026, -0.8, 0.026, -0.794, 0.02, 0.794, 0.374, 0.8, 0.374, 0.794, 0.38, -0.8, 0.374, -0.794, 0.374, -0.794, 0.38, 0.794, 0.374, 0.8, 0.374, 0.794, 0.38, -0.794, 0.374, -0.794, 0.38, -0.8, 0.374, 0.794, 0.026, -0.794, 0.026, -0.794, 0.02, 0.794, 0.02, -0.611, 0.026, -0.649, 0.026, -0.649, 0.02, -0.611, 0.02, 0.794, 0.026, -0.794, 0.026, -0.794, 0.02, 0.794, 0.02, 0.649, 0.026, 0.611, 0.026, 0.611, 0.02, 0.649, 0.02, -0.794, 0.374, 0.794, 0.374, 0.794, 0.38, -0.794, 0.38, 0.611, 0.374, 0.649, 0.374, 0.649, 0.38, 0.611, 0.38, -0.794, 0.374, 0.794, 0.374, 0.794, 0.38, -0.794, 0.38, -0.649, 0.374, -0.611, 0.374, -0.611, 0.38, -0.649, 0.38, -0.794, 0.026, -0.794, 0.374, -0.8, 0.374, -0.8, 0.026, 0.794, 0.374, 0.794, 0.026, 0.8, 0.026, 0.8, 0.374, 0.8, 0.026, 0.8, 0.374, 0.794, 0.374, 0.794, 0.026, -0.794, 0.026, -0.794, 0.374, -0.8, 0.374, -0.8, 0.026, 1.323, 0.04333, 1.323, 0.6233, -1.323, 0.6233, -1.323, 0.04333, 1.018, 1.323, 1.082, 1.323, 1.082, -1.323, 1.018, -1.323, 1.082, 0.04333, 1.082, 0.6233, 1.018, 0.6233, 1.018, 0.04333, 1.323, 0.04333, 1.323, 0.6233, -1.323, 0.6233, -1.323, 0.04333, -1.018, 0.04333, -1.018, 0.6233, -1.082, 0.6233, -1.082, 0.04333, 1.018, -1.323, 1.082, -1.323, 1.082, 1.323, 1.018, 1.323, 1.01, 1.25, 1.097, 1.25, 1.097, -1.25, 1.01, -1.25, 1.01, -1.25, 1.097, -1.25, 1.097, 1.25, 1.01, 1.25, 1.097, 0.24, 1.097, 0.26, 1.01, 0.26, 1.01, 0.24, 1.25, 0.24, 1.25, 0.26, -1.25, 0.26, -1.25, 0.24, -1.01, 0.24, -1.01, 0.26, -1.097, 0.26, -1.097, 0.24, 1.25, 0.24, 1.25, 0.26, -1.25, 0.26, -1.25, 0.24, 0.7575, 0.9375, 0.8225, 0.9375, 0.8225, -0.9375, 0.7575, -0.9375, 0.7575, -0.9375, 0.8225, -0.9375, 0.8225, 0.9375, 0.7575, 0.9375, 0.8225, 0.2675, 0.8225, 0.2825, 0.7575, 0.2825, 0.7575, 0.2675, 0.9375, 0.2675, 0.9375, 0.2825, -0.9375, 0.2825, -0.9375, 0.2675, -0.7575, 0.2675, -0.7575, 0.2825, -0.8225, 0.2825, -0.8225, 0.2675, 0.9375, 0.2675, 0.9375, 0.2825, -0.9375, 0.2825, -0.9375, 0.2675, 1.01, 1.25, 1.097, 1.25, 1.097, -1.25, 1.01, -1.25, 1.01, -1.25, 1.097, -1.25, 1.097, 1.25, 1.01, 1.25, 1.097, 0.4733, 1.097, 0.4933, 1.01, 0.4933, 1.01, 0.4733, 1.25, 0.4733, 1.25, 0.4933, -1.25, 0.4933, -1.25, 0.4733, -1.01, 0.4733, -1.01, 0.4933, -1.097, 0.4933, -1.097, 0.4733, 1.25, 0.4733, 1.25, 0.4933, -1.25, 0.4933, -1.25, 0.4733, 1.01, 1.25, 1.097, 1.25, 1.097, -1.25, 1.01, -1.25, 1.01, -1.25, 1.097, -1.25, 1.097, 1.25, 1.01, 1.25, 1.097, 0.59, 1.097, 0.61, 1.01, 0.61, 1.01, 0.59, 1.25, 0.59, 1.25, 0.61, -1.25, 0.61, -1.25, 0.59, -1.01, 0.59, -1.01, 0.61, -1.097, 0.61, -1.097, 0.59, 1.25, 0.59, 1.25, 0.61, -1.25, 0.61, -1.25, 0.59, 0.8667, -0.9333, 0.9667, -0.9333, 0.9667, -1.033, 0.8667, -1.033, 0.8667, -1.033, 0.9667, -1.033, 0.9667, -0.9333, 0.8667, -0.9333, 0.9667, -0.25, 0.9667, -0.08333, 0.8667, -0.08333, 0.8667, -0.25, -0.9333, -0.25, -0.9333, -0.08333, -1.033, -0.08333, -1.033, -0.25, -0.8667, -0.25, -0.8667, -0.08333, -0.9667, -0.08333, -0.9667, -0.25, 1.033, -0.25, 1.033, -0.08333, 0.9333, -0.08333, 0.9333, -0.25, 1.733, -1.967, 1.933, -1.967, 1.933, -1.783, 1.733, -1.783, -1.733, -0.3491, -1.933, -0.3491, -1.933, -0.4833, -1.733, -0.4833, -1.733, -0.4833, -1.933, -0.4833, -1.933, -0.6667, -1.733, -0.6667, -1.733, -0.6667, -1.933, -0.6667, -1.933, -0.85, -1.733, -0.85, -1.733, -0.85, -1.933, -0.85, -1.933, -0.9842, -1.733, -0.9842, 1.733, -1.783, 1.933, -1.783, 1.933, -1.967, 1.733, -1.967, 1.733, -1.967, 1.933, -1.967, 1.933, -2.15, 1.733, -2.15, 1.733, -2.15, 1.933, -2.15, 1.933, -2.284, 1.733, -2.284, 1.733, -0.85, 1.933, -0.85, 1.933, -0.6667, 1.733, -0.6667, 1.733, -0.6667, 1.933, -0.6667, 1.933, -0.4833, 1.733, -0.4833, 1.733, -2.284, 1.933, -2.284, 1.933, -2.15, 1.733, -2.15, 1.733, -2.15, 1.933, -2.15, 1.933, -1.967, 1.733, -1.967, -1.967, -0.3, -2.15, -0.3491, -2.284, -0.4833, -2.333, -0.6667, -2.284, -0.85, -2.15, -0.9842, -1.967, -1.033, -1.783, -0.9842, -1.649, -0.85, -1.6, -0.6667, -1.649, -0.4833, -1.783, -0.3491, 2.15, -0.3491, 1.967, -0.3, 1.783, -0.3491, 1.649, -0.4833, 1.6, -0.6667, 1.649, -0.85, 1.783, -0.9842, 1.967, -1.033, 2.15, -0.9842, 2.284, -0.85, 2.333, -0.6667, 2.284, -0.4833, 1.03, -1.18, 1.17, -1.18, 1.17, -1.109, 1.03, -1.109, -1.03, -0.3293, -1.17, -0.3293, -1.17, -0.4, -1.03, -0.4, -1.03, -0.4, -1.17, -0.4, -1.17, -0.4707, -1.03, -0.4707, 1.03, -1.109, 1.17, -1.109, 1.17, -1.18, 1.03, -1.18, 1.03, -1.18, 1.17, -1.18, 1.17, -1.251, 1.03, -1.251, 1.03, -0.4707, 1.17, -0.4707, 1.17, -0.4, 1.03, -0.4, 1.03, -0.4, 1.17, -0.4, 1.17, -0.3293, 1.03, -0.3293, 1.03, -1.251, 1.17, -1.251, 1.17, -1.18, 1.03, -1.18, -1.18, -0.3, -1.251, -0.3293, -1.28, -0.4, -1.251, -0.4707, -1.18, -0.5, -1.109, -0.4707, -1.08, -0.4, -1.109, -0.3293, 1.251, -0.3293, 1.18, -0.3, 1.109, -0.3293, 1.08, -0.4, 1.109, -0.4707, 1.18, -0.5, 1.251, -0.4707, 1.28, -0.4, 0.8667, 1.033, 0.9667, 1.033, 0.9667, 0.9333, 0.8667, 0.9333, 0.8667, 0.9333, 0.9667, 0.9333, 0.9667, 1.033, 0.8667, 1.033, 0.9667, -0.25, 0.9667, -0.08333, 0.8667, -0.08333, 0.8667, -0.25, 1.033, -0.25, 1.033, -0.08333, 0.9333, -0.08333, 0.9333, -0.25, -0.8667, -0.25, -0.8667, -0.08333, -0.9667, -0.08333, -0.9667, -0.25, -0.9333, -0.25, -0.9333, -0.08333, -1.033, -0.08333, -1.033, -0.25, 1.733, 1.967, 1.933, 1.967, 1.933, 2.15, 1.733, 2.15, 1.733, 2.15, 1.933, 2.15, 1.933, 2.284, 1.733, 2.284, -1.733, -0.4833, -1.933, -0.4833, -1.933, -0.6667, -1.733, -0.6667, -1.733, -0.6667, -1.933, -0.6667, -1.933, -0.85, -1.733, -0.85, 1.733, 2.284, 1.933, 2.284, 1.933, 2.15, 1.733, 2.15, 1.733, 2.15, 1.933, 2.15, 1.933, 1.967, 1.733, 1.967, 1.733, 1.967, 1.933, 1.967, 1.933, 1.783, 1.733, 1.783, 1.733, -0.9842, 1.933, -0.9842, 1.933, -0.85, 1.733, -0.85, 1.733, -0.85, 1.933, -0.85, 1.933, -0.6667, 1.733, -0.6667, 1.733, -0.6667, 1.933, -0.6667, 1.933, -0.4833, 1.733, -0.4833, 1.733, -0.4833, 1.933, -0.4833, 1.933, -0.3491, 1.733, -0.3491, 1.733, 1.783, 1.933, 1.783, 1.933, 1.967, 1.733, 1.967, 1.967, -0.3, 1.783, -0.3491, 1.649, -0.4833, 1.6, -0.6667, 1.649, -0.85, 1.783, -0.9842, 1.967, -1.033, 2.15, -0.9842, 2.284, -0.85, 2.333, -0.6667, 2.284, -0.4833, 2.15, -0.3491, -1.783, -0.3491, -1.967, -0.3, -2.15, -0.3491, -2.284, -0.4833, -2.333, -0.6667, -2.284, -0.85, -2.15, -0.9842, -1.967, -1.033, -1.783, -0.9842, -1.649, -0.85, -1.6, -0.6667, -1.649, -0.4833, 1.03, 1.18, 1.17, 1.18, 1.17, 1.251, 1.03, 1.251, -1.03, -0.3293, -1.17, -0.3293, -1.17, -0.4, -1.03, -0.4, -1.03, -0.4, -1.17, -0.4, -1.17, -0.4707, -1.03, -0.4707, 1.03, 1.251, 1.17, 1.251, 1.17, 1.18, 1.03, 1.18, 1.03, 1.18, 1.17, 1.18, 1.17, 1.109, 1.03, 1.109, 1.03, -0.4707, 1.17, -0.4707, 1.17, -0.4, 1.03, -0.4, 1.03, -0.4, 1.17, -0.4, 1.17, -0.3293, 1.03, -0.3293, 1.03, 1.109, 1.17, 1.109, 1.17, 1.18, 1.03, 1.18, 1.18, -0.3, 1.109, -0.3293, 1.08, -0.4, 1.109, -0.4707, 1.18, -0.5, 1.251, -0.4707, 1.28, -0.4, 1.251, -0.3293, -1.109, -0.3293, -1.18, -0.3, -1.251, -0.3293, -1.28, -0.4, -1.251, -0.4707, -1.18, -0.5, -1.109, -0.4707, -1.08, -0.4, 1.2, 1.203, 1.169, 1.202, 1.169, 0.001037, 1.2, 0.001466, -1.609, 1.202, -1.64, 1.2, -1.6, 8.976e-20, -1.569, 0.001037, -1.64, 1.2, -1.671, 1.198, -1.631, -0.001037, -1.6, 8.976e-20, -1.169, 1.198, -1.2, 1.197, -1.2, -0.001466, -1.169, -0.001037, -1.2, 1.197, -1.231, 1.198, -1.231, -0.001037, -1.2, -0.001466, 1.671, 1.198, 1.64, 1.2, 1.6, -2.693e-19, 1.631, -0.001037, 1.64, 1.2, 1.609, 1.202, 1.569, 0.001037, 1.6, -2.693e-19, 1.231, 1.202, 1.2, 1.203, 1.2, 0.001466, 1.231, 0.001037, 1.2, 2.004, 1.169, 2.003, 1.169, 1.202, 1.2, 1.203, -1.689, 2.003, -1.72, 2.0, -1.64, 1.2, -1.609, 1.202, -1.72, 2.0, -1.751, 1.997, -1.671, 1.198, -1.64, 1.2, -1.169, 1.997, -1.2, 1.996, -1.2, 1.197, -1.169, 1.198, -1.2, 1.996, -1.231, 1.997, -1.231, 1.198, -1.2, 1.197, 1.751, 1.997, 1.72, 2.0, 1.64, 1.2, 1.671, 1.198, 1.72, 2.0, 1.689, 2.003, 1.609, 1.202, 1.64, 1.2, 1.231, 2.003, 1.2, 2.004, 1.2, 1.203, 1.231, 1.202, 1.2, 1.556, 1.169, 1.569, 1.156, 1.6, 1.169, 1.631, 1.2, 1.644, 1.231, 1.631, 1.244, 1.6, 1.231, 1.569, 1.231, 1.689, 1.244, 1.72, 1.231, 1.751, 1.2, 1.764, 1.169, 1.751, 1.156, 1.72, 1.169, 1.689, 1.2, 1.676, -2.0, 3.333, -2.0, 3.274, 2.0, 3.274, 2.0, 3.333, 2.0, 2.926, 2.0, 2.867, -2.0, 2.867, -2.0, 2.926, 2.0, 2.867, 2.0, 2.808, -2.0, 2.808, -2.0, 2.867, 2.0, 3.274, 2.0, 3.333, -2.0, 3.333, -2.0, 3.274, 2.0, 3.333, 2.0, 3.392, -2.0, 3.392, -2.0, 3.333, 2.0, 2.808, 2.0, 2.867, -2.0, 2.867, -2.0, 2.808, 2.0, 2.867, 2.0, 2.926, -2.0, 2.926, -2.0, 2.867, -2.0, 3.392, -2.0, 3.333, 2.0, 3.333, 2.0, 3.392, -2.95, 3.333, -2.926, 3.274, -2.867, 3.25, -2.808, 3.274, -2.783, 3.333, -2.808, 3.392, -2.867, 3.417, -2.926, 3.392, 2.926, 3.392, 2.867, 3.417, 2.808, 3.392, 2.783, 3.333, 2.808, 3.274, 2.867, 3.25, 2.926, 3.274, 2.95, 3.333, 1.0, 0.3022, 0.565, 1.0, 0.0, 0.6978, 0.435, 0.0, 0.4198, 0.055, 0.4219, 0.045, 0.4317, 0.055, 0.4613, 0.055, 0.4495, 0.055, 0.4515, 0.045, -0.1683, 0.055, -0.1802, 0.055, -0.1781, 0.045, -0.1387, 0.055, -0.1505, 0.055, -0.1485, 0.045, 0.4198, 0.185, 0.4317, 0.185, 0.4219, 0.195, 0.4495, 0.185, 0.4613, 0.185, 0.4515, 0.195, -0.1802, 0.185, -0.1683, 0.185, -0.1781, 0.195, -0.1387, 0.185, -0.1485, 0.195, -0.1505, 0.185, 0.07007, -0.4198, 0.1387, -0.09702, 0.1485, -0.0991, 0.07985, -0.4219, 0.1505, -0.08932, 0.5222, -0.1683, 0.5202, -0.1781, 0.1485, -0.0991, 0.5299, -0.1802, 0.4613, -0.503, 0.4515, -0.5009, 0.5202, -0.1781, 0.4495, -0.5107, 0.07777, -0.4317, 0.07985, -0.4219, 0.4515, -0.5009, 0.1387, -0.09702, 0.07007, -0.4198, 0.07985, -0.4219, 0.1485, -0.0991, 0.07777, -0.4317, 0.4495, -0.5107, 0.4515, -0.5009, 0.07985, -0.4219, 0.4613, -0.503, 0.5299, -0.1802, 0.5202, -0.1781, 0.4515, -0.5009, 0.5222, -0.1683, 0.1505, -0.08932, 0.1485, -0.0991, 0.5202, -0.1781, 0.4613, 0.055, 0.4613, 0.185, 0.4495, 0.185, 0.4495, 0.055, 0.4198, 0.185, 0.4198, 0.055, 0.4317, 0.055, 0.4317, 0.185, -0.1683, 0.055, -0.1683, 0.185, -0.1802, 0.185, -0.1802, 0.055, -0.1387, 0.055, -0.1387, 0.185, -0.1505, 0.185, -0.1505, 0.055, 0.4198, 0.055, 0.4198, 0.185, 0.09702, 0.185, 0.09702, 0.055, 0.1485, -0.0991, 0.5202, -0.1781, 0.4515, -0.5009, 0.07985, -0.4219, 0.4495, 0.055, 0.4495, 0.185, 0.07777, 0.185, 0.07777, 0.055, -0.1802, 0.055, -0.1802, 0.185, -0.503, 0.185, -0.503, 0.055, -0.1505, 0.055, -0.1505, 0.185, -0.5222, 0.185, -0.5222, 0.055, 0.07985, -0.4219, 0.4515, -0.5009, 0.5202, -0.1781, 0.1485, -0.0991])
me_cart.materials.append(mat_plastic_red)
me_cart.materials.append(mat_rubber_black)
me_cart.materials.append(mat_metal_painted)
me_cart.materials.append(mat_rust)
me_cart.materials.append(mat_metal_brushed)
me_cart.materials.append(mat_cardboard)
me_cart.materials.append(mat_paper)
me_cart.update()

# ---- objects
ob_cart = bpy.data.objects.new('Cart', me_cart)

# ---- transforms, parenting, visibility, modifiers, constraints
ob_cart.location = (0.0, 0.0, 0.0)

# ---- collection membership
scene.collection.objects.link(ob_cart)

# ---- scene / render settings (as saved in the file)
scene.frame_start = 1; scene.frame_end = 250; scene.frame_set(1)
scene.render.engine = 'BLENDER_EEVEE_NEXT'
scene.render.bake_bias = 0.0
scene.render.bake_samples = 0
scene.render.compositor_device = 'GPU'
scene.eevee.use_volume_custom_range = False
scene.eevee.fast_gi_thickness_near = 0.1
scene.eevee.fast_gi_thickness_far = 0.0
scene.eevee.ray_tracing_options.screen_trace_thickness = 0.1
bpy.context.view_layer.update()

# ---- added for rendering (the .blend has no active camera and no usable light): camera, sun
cam_auto = bpy.data.cameras.new('AutoCamera')
cam_auto.lens = 50.0
cam_auto.sensor_width = 36.0
cam_auto.clip_end = 1000.0
ob_auto_camera = bpy.data.objects.new('AutoCamera', cam_auto)
scene.collection.objects.link(ob_auto_camera)
ob_auto_camera.location = (2.34763, -2.78715, 2.2356)
ob_auto_camera.rotation_euler = (1.09748, -7.21219e-08, 0.694738)
scene.camera = ob_auto_camera
light_auto_sun = bpy.data.lights.new('AutoSun', 'SUN')
light_auto_sun.energy = 3.0
light_auto_sun.angle = 0.0523599
ob_auto_sun = bpy.data.objects.new('AutoSun', light_auto_sun)
scene.collection.objects.link(ob_auto_sun)
ob_auto_sun.rotation_euler = (0.872665, 0.174533, 0.523599)
bpy.context.view_layer.update()
